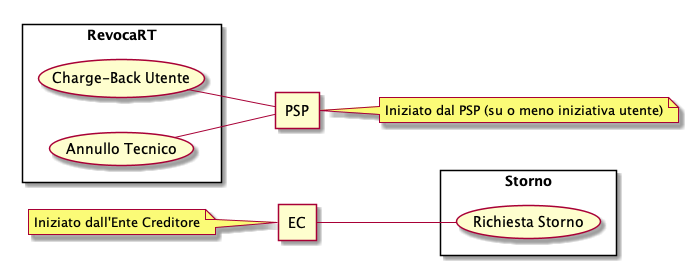

The diagram above was rendered by PlantUML. Its source (embedded in the PNG):
@startuml
left to right direction
skinparam packageStyle rectangle
agent EC
note left of EC: Iniziato dall'Ente Creditore
agent PSP
note right of PSP: Iniziato dal PSP (su o meno iniziativa utente)

rectangle RevocaRT {
  (Charge-Back Utente) -- PSP
  (Annullo Tecnico) -- PSP
}

rectangle Storno {
 EC -- (Richiesta Storno)
}
@enduml